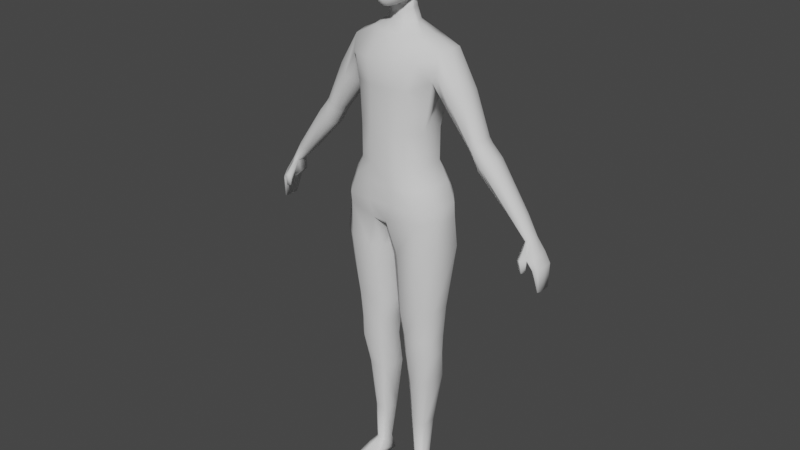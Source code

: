 # Source: CharacterBaseMesh.blend  (saved by Blender 3.3.6; exported with 4.5.12 LTS)
import bpy
from mathutils import Matrix  # noqa: F401  (used for matrix-valued properties, if any)

bpy.ops.wm.read_factory_settings(use_empty=True)
scene = bpy.context.scene
scene.name = 'Scene'

# ---- collections
col_collection = bpy.data.collections.new('Collection'); scene.collection.children.link(col_collection)

# ---- world
world_world = bpy.data.worlds.new('World'); scene.world = world_world
world_world.use_nodes = True; world_world.node_tree.nodes.clear()
_N = world_world.node_tree.nodes; _L = world_world.node_tree.links
n0 = _N.new('ShaderNodeOutputWorld'); n0.name = 'World Output'; n0.location = (300, 300)
n1 = _N.new('ShaderNodeBackground'); n1.name = 'Background'; n1.location = (10, 300)
n1.inputs[0].default_value = (0.05088, 0.05088, 0.05088, 1.0)
_L.new(n1.outputs[0], n0.inputs[0])
n0.is_active_output = True
world_world.color = (0.05088, 0.05088, 0.05088)
world_world.use_sun_shadow = False
world_world.sun_shadow_jitter_overblur = 0.0

# ---- meshes
me_cube_002 = bpy.data.meshes.new('Cube.002')
me_cube_002.from_pydata([(0.3104, -0.2471, -0.2113), (0.2273, -0.2161, 0.7187), (0.2857, 0.2745, -0.1786), (0.2273, 0.2376, 0.6872), (0.1997, 0.1966, 0.3745), (0.1986, 0.1774, 0.1004), (0.1997, -0.2271, 0.3745), (0.1986, -0.2271, 0.1033), (0.04185, 0.3027, -0.1674), (0.09087, 0.2422, 0.6872), (0.1089, -0.2693, -0.2094), (0.09087, -0.2583, 0.7187), (0.07942, -0.2693, 0.1033), (0.07984, -0.2693, 0.3745), (0.05845, 0.2339, 0.1004), (0.07984, 0.1839, 0.3745), (0.4294, -0.1046, -0.2113), (0.4294, 0.1046, -0.2113), (0.3307, 0.1757, 0.7656), (0.3307, -0.06175, 0.7656), (0.2855, 0.09892, 0.1033), (0.2855, -0.09892, 0.1033), (0.287, 0.09892, 0.3745), (0.287, -0.09892, 0.3745), (0.1831, 0.2181, 1.054), (0.1831, -0.0802, 1.103), (0.2559, 0.221, -0.04171), (0.2559, -0.2345, -0.05031), (0.03933, 0.2618, -0.04171), (0.1023, -0.2715, -0.05031), (0.3678, 0.1004, -0.05031), (0.3678, -0.1004, -0.05031), (0.274, -0.2116, 0.9239), (0.274, 0.2513, 0.968), (0.1095, 0.2466, 0.968), (0.1095, -0.2702, 0.9239), (0.3956, 0.1701, 0.9996), (0.3956, -0.05615, 0.9996), (0.06105, 0.2208, 1.052), (0.06105, -0.1422, 1.103), (0.2195, 0.06134, 1.103), (0.2195, -0.04349, 1.103), (0.3142, -0.2327, -0.3129), (0.2887, 0.2717, -0.3595), (0.05933, 0.3171, -0.4163), (0.05933, -0.2661, -0.3475), (0.4349, -0.1046, -0.3129), (0.4349, 0.1046, -0.3129), (0.03493, 0.2462, -0.5289), (0.03493, -0.103, -0.4843), (0.1393, 0.2293, -0.6285), (0.04838, 0.1606, -0.6426), (0.04838, -0.1606, -0.6426), (0.1393, -0.2293, -0.6285), (0.4391, 0.1361, -0.5927), (0.3112, 0.2363, -0.6024), (0.3112, -0.2363, -0.6024), (0.4391, -0.1361, -0.5927), (0.1204, 0.1682, -1.173), (0.05379, 0.1052, -1.184), (0.05379, -0.1052, -1.184), (0.1204, -0.1682, -1.173), (0.3849, 0.0868, -1.143), (0.2911, 0.1761, -1.149), (0.2911, -0.1761, -1.149), (0.3849, -0.0868, -1.143), (0.1503, 0.1464, -1.41), (0.09124, 0.09644, -1.408), (0.09124, -0.09644, -1.408), (0.1503, -0.1464, -1.41), (0.3655, 0.08051, -1.423), (0.2837, 0.152, -1.414), (0.2837, -0.152, -1.414), (0.3655, -0.08051, -1.423), (0.1553, 0.1341, -1.581), (0.1016, 0.08385, -1.584), (0.1016, -0.08385, -1.584), (0.1553, -0.1341, -1.581), (0.3676, 0.0692, -1.58), (0.2928, 0.1404, -1.577), (0.2928, -0.1404, -1.577), (0.3676, -0.0692, -1.58), (0.1673, 0.1867, -1.882), (0.1086, 0.1361, -1.891), (0.1226, -0.05636, -1.889), (0.1643, -0.08689, -1.882), (0.3138, 0.1504, -1.865), (0.2564, 0.1898, -1.869), (0.2589, -0.09047, -1.868), (0.3181, -0.04648, -1.864), (0.1683, 0.1208, -2.324), (0.1412, 0.1018, -2.328), (0.1412, -0.03571, -2.328), (0.1683, -0.05472, -2.324), (0.2674, 0.09558, -2.313), (0.2289, 0.123, -2.315), (0.2289, -0.05694, -2.315), (0.2674, -0.02947, -2.313), (0.1866, 0.07333, -2.672), (0.1665, 0.05964, -2.675), (0.1665, -0.02983, -2.675), (0.1866, -0.04353, -2.672), (0.2597, 0.0551, -2.664), (0.2311, 0.07492, -2.666), (0.2311, -0.04512, -2.666), (0.2597, -0.0253, -2.664), (0.2903, -0.3504, -2.774), (0.2488, -0.3714, -2.775), (0.2488, -0.3714, -2.814), (0.2903, -0.3504, -2.812), (0.1747, -0.3714, -2.782), (0.1463, -0.3504, -2.785), (0.1463, -0.3504, -2.824), (0.1747, -0.3714, -2.821), (0.1747, -0.2755, -2.821), (0.1463, -0.2755, -2.824), (0.1463, -0.2755, -2.764), (0.1747, -0.2755, -2.761), (0.2903, -0.2755, -2.812), (0.2488, -0.2755, -2.814), (0.2488, -0.2755, -2.754), (0.2903, -0.2755, -2.752), (0.2903, -0.09942, -2.712), (0.2488, -0.1236, -2.714), (0.2488, 0.1063, -2.798), (0.2903, 0.08213, -2.797), (0.1747, -0.1208, -2.721), (0.1463, -0.1038, -2.724), (0.1463, 0.08647, -2.808), (0.1747, 0.1036, -2.805), (0.05882, 0.07431, 1.406), (0.07748, -0.04434, 1.406), (0.03228, 0.1044, 1.406), (0.02583, -0.08903, 1.406), (0.09284, 0.007953, 1.406), (0.09284, -0.007635, 1.406), (0.03095, 0.02861, 1.406), (0.03095, -0.02829, 1.406), (0.1123, -0.03329, 1.168), (0.08525, 0.117, 1.157), (0.04678, 0.1547, 1.151), (0.03743, -0.05815, 1.166), (0.1346, 0.003421, 1.168), (0.1346, 0.01901, 1.175), (0.5727, -0.03555, 0.7239), (0.5727, 0.1495, 0.7239), (0.4329, -0.0352, 0.6003), (0.4268, 0.166, 0.5919), (0.3366, 0.05696, 0.7198), (0.386, -0.09824, 0.8566), (0.3846, 0.2133, 0.857), (0.411, 0.05696, 1.015), (0.4192, 0.05697, 0.5851), (0.4961, -0.08563, 0.6546), (0.4963, 0.2006, 0.6548), (0.5809, 0.05697, 0.7313), (0.722, -0.03071, 0.4001), (0.722, 0.119, 0.4001), (0.6374, -0.01752, 0.3265), (0.6313, 0.1227, 0.3181), (0.6266, 0.04412, 0.3139), (0.6744, -0.05856, 0.3571), (0.6745, 0.1475, 0.3572), (0.7271, 0.04412, 0.4047), (0.7473, -0.03071, 0.3621), (0.7473, 0.1216, 0.3621), (0.6627, -0.01752, 0.2885), (0.6566, 0.1227, 0.2801), (0.652, 0.04412, 0.2759), (0.6997, -0.05856, 0.3191), (0.6998, 0.1475, 0.3192), (0.7524, 0.04412, 0.3667), (0.8304, -0.02142, 0.2662), (0.8304, 0.1354, 0.2662), (0.7258, -0.01876, 0.1743), (0.7208, 0.1239, 0.1674), (0.7146, 0.0441, 0.1615), (0.7726, -0.05062, 0.2139), (0.7727, 0.1654, 0.2141), (0.8366, 0.057, 0.2718), (1.091, 0.00013, -0.09513), (1.091, 0.1139, -0.09513), (1.027, 0.01421, -0.15), (1.021, 0.1167, -0.1584), (1.018, 0.05702, -0.1616), (1.054, -0.02105, -0.1283), (1.055, 0.1357, -0.1283), (1.095, 0.05702, -0.0916), (1.187, 0.01211, -0.2487), (1.187, 0.102, -0.2487), (1.138, 0.00988, -0.2664), (1.138, 0.1042, -0.2664), (1.136, 0.05704, -0.2673), (1.161, -0.004619, -0.258), (1.161, 0.1191, -0.258), (1.19, 0.05704, -0.2478), (1.242, -0.01759, -0.3603), (1.242, 0.1316, -0.3603), (1.16, -0.02128, -0.3882), (1.162, 0.1353, -0.3896), (1.157, 0.057, -0.3911), (1.2, -0.04535, -0.3812), (1.2, 0.1601, -0.3757), (1.247, 0.057, -0.3587), (1.288, -0.01941, -0.4433), (1.288, 0.1334, -0.4433), (1.23, -0.0232, -0.4565), (1.23, 0.1372, -0.4565), (1.227, 0.057, -0.4572), (1.258, -0.04785, -0.4502), (1.258, 0.1626, -0.4502), (1.292, 0.057, -0.4426), (1.296, 0.00538, -0.6303), (1.296, 0.1087, -0.6303), (1.276, 0.002821, -0.6324), (1.276, 0.1112, -0.6324), (1.275, 0.05703, -0.6325), (1.286, -0.01385, -0.6314), (1.286, 0.1284, -0.6314), (1.298, 0.05703, -0.6302), (1.138, -0.0793, -0.3817), (1.178, -0.1034, -0.3747), (1.171, -0.03679, -0.4831), (1.197, -0.05176, -0.4832), (1.158, -0.07289, -0.4767), (1.184, -0.08787, -0.4768), (-0.3104, -0.2471, -0.2113), (-0.2273, -0.2161, 0.7187), (-0.2857, 0.2745, -0.1786), (-0.2273, 0.2376, 0.6872), (-0.1997, 0.1966, 0.3745), (-0.1986, 0.1774, 0.1004), (-0.1997, -0.2271, 0.3745), (-0.1986, -0.2271, 0.1033), (-0.04185, 0.3027, -0.1674), (-0.09087, 0.2422, 0.6872), (-0.1089, -0.2693, -0.2094), (-0.09087, -0.2583, 0.7187), (-0.07942, -0.2693, 0.1033), (-0.07984, -0.2693, 0.3745), (-0.05845, 0.2339, 0.1004), (-0.07984, 0.1839, 0.3745), (-0.4294, -0.1046, -0.2113), (-0.4294, 0.1046, -0.2113), (-0.3307, 0.1757, 0.7656), (-0.3307, -0.06175, 0.7656), (-0.2855, 0.09892, 0.1033), (-0.2855, -0.09892, 0.1033), (-0.287, 0.09892, 0.3745), (-0.287, -0.09892, 0.3745), (-0.1831, 0.2181, 1.054), (-0.1831, -0.0802, 1.103), (-0.2559, 0.221, -0.04171), (-0.2559, -0.2345, -0.05031), (-0.03933, 0.2618, -0.04171), (-0.1023, -0.2715, -0.05031), (-0.3678, 0.1004, -0.05031), (-0.3678, -0.1004, -0.05031), (-0.274, -0.2116, 0.9239), (-0.274, 0.2513, 0.968), (-0.1095, 0.2466, 0.968), (-0.1095, -0.2702, 0.9239), (-0.3956, 0.1701, 0.9996), (-0.3956, -0.05615, 0.9996), (-0.06105, 0.2208, 1.052), (-0.06105, -0.1422, 1.103), (-0.2195, 0.06134, 1.103), (-0.2195, -0.04349, 1.103), (-0.3142, -0.2327, -0.3129), (-0.2887, 0.2717, -0.3595), (-0.05933, 0.3171, -0.4163), (-0.05933, -0.2661, -0.3475), (-0.4349, -0.1046, -0.3129), (-0.4349, 0.1046, -0.3129), (-0.03493, 0.2462, -0.5289), (-0.03493, -0.103, -0.4843), (-0.1393, 0.2293, -0.6285), (-0.04838, 0.1606, -0.6426), (-0.04838, -0.1606, -0.6426), (-0.1393, -0.2293, -0.6285), (-0.4391, 0.1361, -0.5927), (-0.3112, 0.2363, -0.6024), (-0.3112, -0.2363, -0.6024), (-0.4391, -0.1361, -0.5927), (-0.1204, 0.1682, -1.173), (-0.05379, 0.1052, -1.184), (-0.05379, -0.1052, -1.184), (-0.1204, -0.1682, -1.173), (-0.3849, 0.0868, -1.143), (-0.2911, 0.1761, -1.149), (-0.2911, -0.1761, -1.149), (-0.3849, -0.0868, -1.143), (-0.1503, 0.1464, -1.41), (-0.09124, 0.09644, -1.408), (-0.09124, -0.09644, -1.408), (-0.1503, -0.1464, -1.41), (-0.3655, 0.08051, -1.423), (-0.2837, 0.152, -1.414), (-0.2837, -0.152, -1.414), (-0.3655, -0.08051, -1.423), (-0.1553, 0.1341, -1.581), (-0.1016, 0.08385, -1.584), (-0.1016, -0.08385, -1.584), (-0.1553, -0.1341, -1.581), (-0.3676, 0.0692, -1.58), (-0.2928, 0.1404, -1.577), (-0.2928, -0.1404, -1.577), (-0.3676, -0.0692, -1.58), (-0.1673, 0.1867, -1.882), (-0.1086, 0.1361, -1.891), (-0.1226, -0.05636, -1.889), (-0.1643, -0.08689, -1.882), (-0.3138, 0.1504, -1.865), (-0.2564, 0.1898, -1.869), (-0.2589, -0.09047, -1.868), (-0.3181, -0.04648, -1.864), (-0.1683, 0.1208, -2.324), (-0.1412, 0.1018, -2.328), (-0.1412, -0.03571, -2.328), (-0.1683, -0.05472, -2.324), (-0.2674, 0.09558, -2.313), (-0.2289, 0.123, -2.315), (-0.2289, -0.05694, -2.315), (-0.2674, -0.02947, -2.313), (-0.1866, 0.07333, -2.672), (-0.1665, 0.05964, -2.675), (-0.1665, -0.02983, -2.675), (-0.1866, -0.04353, -2.672), (-0.2597, 0.0551, -2.664), (-0.2311, 0.07492, -2.666), (-0.2311, -0.04512, -2.666), (-0.2597, -0.0253, -2.664), (-0.2903, -0.3504, -2.774), (-0.2488, -0.3714, -2.775), (-0.2488, -0.3714, -2.814), (-0.2903, -0.3504, -2.812), (-0.1747, -0.3714, -2.782), (-0.1463, -0.3504, -2.785), (-0.1463, -0.3504, -2.824), (-0.1747, -0.3714, -2.821), (-0.1747, -0.2755, -2.821), (-0.1463, -0.2755, -2.824), (-0.1463, -0.2755, -2.764), (-0.1747, -0.2755, -2.761), (-0.2903, -0.2755, -2.812), (-0.2488, -0.2755, -2.814), (-0.2488, -0.2755, -2.754), (-0.2903, -0.2755, -2.752), (-0.2903, -0.09942, -2.712), (-0.2488, -0.1236, -2.714), (-0.2488, 0.1063, -2.798), (-0.2903, 0.08213, -2.797), (-0.1747, -0.1208, -2.721), (-0.1463, -0.1038, -2.724), (-0.1463, 0.08647, -2.808), (-0.1747, 0.1036, -2.805), (-0.05882, 0.07431, 1.406), (-0.07748, -0.04434, 1.406), (-0.03228, 0.1044, 1.406), (-0.02583, -0.08903, 1.406), (-0.09284, 0.007953, 1.406), (-0.09284, -0.007635, 1.406), (-0.03095, 0.02861, 1.406), (-0.03095, -0.02829, 1.406), (-0.1123, -0.03329, 1.168), (-0.08525, 0.117, 1.157), (-0.04678, 0.1547, 1.151), (-0.03743, -0.05815, 1.166), (-0.1346, 0.003421, 1.168), (-0.1346, 0.01901, 1.175), (-0.5727, -0.03555, 0.7239), (-0.5727, 0.1495, 0.7239), (-0.4329, -0.0352, 0.6003), (-0.4268, 0.166, 0.5919), (-0.3366, 0.05696, 0.7198), (-0.386, -0.09824, 0.8566), (-0.3846, 0.2133, 0.857), (-0.411, 0.05696, 1.015), (-0.4192, 0.05697, 0.5851), (-0.4961, -0.08563, 0.6546), (-0.4963, 0.2006, 0.6548), (-0.5809, 0.05697, 0.7313), (-0.722, -0.03071, 0.4001), (-0.722, 0.119, 0.4001), (-0.6374, -0.01752, 0.3265), (-0.6313, 0.1227, 0.3181), (-0.6266, 0.04412, 0.3139), (-0.6744, -0.05856, 0.3571), (-0.6745, 0.1475, 0.3572), (-0.7271, 0.04412, 0.4047), (-0.7473, -0.03071, 0.3621), (-0.7473, 0.1216, 0.3621), (-0.6627, -0.01752, 0.2885), (-0.6566, 0.1227, 0.2801), (-0.652, 0.04412, 0.2759), (-0.6997, -0.05856, 0.3191), (-0.6998, 0.1475, 0.3192), (-0.7524, 0.04412, 0.3667), (-0.8304, -0.02142, 0.2662), (-0.8304, 0.1354, 0.2662), (-0.7258, -0.01876, 0.1743), (-0.7208, 0.1239, 0.1674), (-0.7146, 0.0441, 0.1615), (-0.7726, -0.05062, 0.2139), (-0.7727, 0.1654, 0.2141), (-0.8366, 0.057, 0.2718), (-1.091, 0.00013, -0.09513), (-1.091, 0.1139, -0.09513), (-1.027, 0.01421, -0.15), (-1.021, 0.1167, -0.1584), (-1.018, 0.05702, -0.1616), (-1.054, -0.02105, -0.1283), (-1.055, 0.1357, -0.1283), (-1.095, 0.05702, -0.0916), (-1.187, 0.01211, -0.2487), (-1.187, 0.102, -0.2487), (-1.138, 0.00988, -0.2664), (-1.138, 0.1042, -0.2664), (-1.136, 0.05704, -0.2673), (-1.161, -0.004619, -0.258), (-1.161, 0.1191, -0.258), (-1.19, 0.05704, -0.2478), (-1.242, -0.01759, -0.3603), (-1.242, 0.1316, -0.3603), (-1.16, -0.02128, -0.3882), (-1.162, 0.1353, -0.3896), (-1.157, 0.057, -0.3911), (-1.2, -0.04535, -0.3812), (-1.2, 0.1601, -0.3757), (-1.247, 0.057, -0.3587), (-1.288, -0.01941, -0.4433), (-1.288, 0.1334, -0.4433), (-1.23, -0.0232, -0.4565), (-1.23, 0.1372, -0.4565), (-1.227, 0.057, -0.4572), (-1.258, -0.04785, -0.4502), (-1.258, 0.1626, -0.4502), (-1.292, 0.057, -0.4426), (-1.296, 0.00538, -0.6303), (-1.296, 0.1087, -0.6303), (-1.276, 0.002821, -0.6324), (-1.276, 0.1112, -0.6324), (-1.275, 0.05703, -0.6325), (-1.286, -0.01385, -0.6314), (-1.286, 0.1284, -0.6314), (-1.298, 0.05703, -0.6302), (-1.138, -0.0793, -0.3817), (-1.178, -0.1034, -0.3747), (-1.171, -0.03679, -0.4831), (-1.197, -0.05176, -0.4832), (-1.158, -0.07289, -0.4767), (-1.184, -0.08787, -0.4768), (0.03302, 0.1351, 1.251), (0.02642, -0.06806, 1.259), (0.09497, 0.01901, 1.263), (0.07926, -0.03329, 1.26), (0.06017, 0.1012, 1.254), (0.09497, 0.003421, 1.26), (-0.03302, 0.1351, 1.251), (-0.02642, -0.06806, 1.259), (-0.09497, 0.01901, 1.263), (-0.07926, -0.03329, 1.26), (-0.06017, 0.1012, 1.254), (-0.09497, 0.003421, 1.26)], [], [(15, 9, 3, 4), (23, 19, 1, 6), (2, 17, 47, 43), (31, 21, 7, 27), (21, 23, 6, 7), (28, 14, 5, 26), (14, 15, 4, 5), (7, 6, 13, 12), (27, 7, 12, 29), (0, 10, 45, 42), (6, 1, 11, 13), (16, 0, 42, 46), (11, 1, 32, 35), (149, 19, 146, 153), (5, 4, 22, 20), (20, 22, 23, 21), (26, 5, 20, 30), (30, 20, 21, 31), (148, 18, 147, 152), (4, 3, 18, 22), (22, 18, 148, 19, 23), (17, 30, 31, 16), (2, 26, 30, 17), (0, 27, 29, 10), (8, 28, 26, 2), (16, 31, 27, 0), (33, 34, 38, 24), (37, 151, 40, 41), (35, 32, 25, 39), (1, 19, 149, 37, 32), (18, 3, 33, 150), (3, 9, 34, 33), (456, 452, 132, 130), (457, 454, 134, 135), (36, 24, 40), (32, 37, 25), (17, 16, 46, 47), (8, 2, 43, 44), (47, 46, 57, 54), (46, 42, 56, 57), (44, 43, 55, 50), (42, 45, 53, 56), (48, 44, 50, 51), (45, 49, 52, 53), (43, 47, 54, 55), (49, 48, 51, 52), (53, 52, 60, 61), (56, 53, 61, 64), (57, 56, 64, 65), (55, 54, 62, 63), (51, 50, 58, 59), (50, 55, 63, 58), (54, 57, 65, 62), (52, 51, 59, 60), (61, 60, 68, 69), (64, 61, 69, 72), (65, 64, 72, 73), (63, 62, 70, 71), (59, 58, 66, 67), (58, 63, 71, 66), (62, 65, 73, 70), (60, 59, 67, 68), (70, 73, 81, 78), (68, 67, 75, 76), (69, 68, 76, 77), (72, 69, 77, 80), (73, 72, 80, 81), (71, 70, 78, 79), (67, 66, 74, 75), (66, 71, 79, 74), (79, 78, 86, 87), (75, 74, 82, 83), (74, 79, 87, 82), (78, 81, 89, 86), (76, 75, 83, 84), (77, 76, 84, 85), (80, 77, 85, 88), (81, 80, 88, 89), (89, 88, 96, 97), (87, 86, 94, 95), (83, 82, 90, 91), (82, 87, 95, 90), (86, 89, 97, 94), (84, 83, 91, 92), (85, 84, 92, 93), (88, 85, 93, 96), (92, 91, 99, 100), (93, 92, 100, 101), (96, 93, 101, 104), (97, 96, 104, 105), (95, 94, 102, 103), (91, 90, 98, 99), (90, 95, 103, 98), (94, 97, 105, 102), (119, 118, 109, 108), (123, 126, 117, 120), (115, 114, 113, 112), (111, 112, 113, 110), (116, 115, 112, 111), (117, 116, 111, 110), (126, 127, 116, 117), (108, 107, 110, 113), (129, 124, 119, 114), (101, 100, 127, 126), (120, 117, 110, 107), (103, 102, 125, 124), (105, 104, 123, 122), (127, 128, 115, 116), (125, 122, 121, 118), (104, 101, 126, 123), (114, 119, 108, 113), (121, 120, 107, 106), (124, 125, 118, 119), (122, 123, 120, 121), (128, 129, 114, 115), (102, 105, 122, 125), (100, 99, 128, 127), (98, 103, 124, 129), (109, 106, 107, 108), (118, 121, 106, 109), (99, 98, 129, 128), (135, 137, 133, 131), (130, 132, 136, 134), (134, 136, 137, 135), (454, 456, 130, 134), (455, 457, 135, 131), (453, 455, 131, 133), (39, 25, 138, 141), (25, 41, 142, 138), (40, 24, 139, 143), (41, 40, 143, 142), (24, 38, 140, 139), (19, 148, 152, 146), (37, 149, 153, 144), (18, 150, 154, 147), (151, 37, 144, 155), (36, 151, 155, 145), (150, 36, 145, 154), (25, 37, 41), (24, 36, 33), (146, 152, 160, 158), (154, 145, 157, 162), (155, 144, 156, 163), (147, 154, 162, 159), (144, 153, 161, 156), (152, 147, 159, 160), (153, 146, 158, 161), (145, 155, 163, 157), (160, 159, 167, 168), (163, 156, 164, 171), (156, 161, 169, 164), (162, 157, 165, 170), (161, 158, 166, 169), (157, 163, 171, 165), (159, 162, 170, 167), (158, 160, 168, 166), (167, 170, 178, 175), (166, 168, 176, 174), (168, 167, 175, 176), (171, 164, 172, 179), (164, 169, 177, 172), (170, 165, 173, 178), (169, 166, 174, 177), (165, 171, 179, 173), (178, 173, 181, 186), (177, 174, 182, 185), (173, 179, 187, 181), (175, 178, 186, 183), (174, 176, 184, 182), (176, 175, 183, 184), (179, 172, 180, 187), (172, 177, 185, 180), (180, 185, 193, 188), (186, 181, 189, 194), (185, 182, 190, 193), (181, 187, 195, 189), (183, 186, 194, 191), (182, 184, 192, 190), (184, 183, 191, 192), (187, 180, 188, 195), (188, 193, 201, 196), (194, 189, 197, 202), (201, 193, 221), (189, 195, 203, 197), (191, 194, 202, 199), (190, 192, 200, 198), (192, 191, 199, 200), (195, 188, 196, 203), (198, 200, 208, 206), (200, 199, 207, 208), (203, 196, 204, 211), (196, 201, 209, 204), (202, 197, 205, 210), (201, 198, 206, 209), (197, 203, 211, 205), (199, 202, 210, 207), (205, 211, 219, 213), (207, 210, 218, 215), (206, 208, 216, 214), (208, 207, 215, 216), (211, 204, 212, 219), (204, 209, 217, 212), (210, 205, 213, 218), (209, 206, 214, 217), (219, 212, 217, 214, 216, 215, 218, 213), (220, 198, 222, 224), (198, 220, 190), (190, 220, 221, 193), (222, 223, 225, 224), (221, 220, 224, 225), (198, 201, 223, 222), (201, 221, 225, 223), (150, 33, 36), (241, 230, 229, 235), (249, 232, 227, 245), (228, 269, 273, 243), (257, 253, 233, 247), (247, 233, 232, 249), (254, 252, 231, 240), (240, 231, 230, 241), (233, 238, 239, 232), (253, 255, 238, 233), (226, 268, 271, 236), (232, 239, 237, 227), (242, 272, 268, 226), (237, 261, 258, 227), (375, 379, 372, 245), (231, 246, 248, 230), (246, 247, 249, 248), (252, 256, 246, 231), (256, 257, 247, 246), (374, 378, 373, 244), (230, 248, 244, 229), (248, 249, 245, 374, 244), (243, 242, 257, 256), (228, 243, 256, 252), (226, 236, 255, 253), (234, 228, 252, 254), (242, 226, 253, 257), (259, 250, 264, 260), (263, 267, 266, 377), (261, 265, 251, 258), (227, 258, 263, 375, 245), (244, 376, 259, 229), (229, 259, 260, 235), (462, 356, 358, 458), (463, 361, 360, 460), (262, 266, 250), (258, 251, 263), (243, 273, 272, 242), (234, 270, 269, 228), (273, 280, 283, 272), (272, 283, 282, 268), (270, 276, 281, 269), (268, 282, 279, 271), (274, 277, 276, 270), (271, 279, 278, 275), (269, 281, 280, 273), (275, 278, 277, 274), (279, 287, 286, 278), (282, 290, 287, 279), (283, 291, 290, 282), (281, 289, 288, 280), (277, 285, 284, 276), (276, 284, 289, 281), (280, 288, 291, 283), (278, 286, 285, 277), (287, 295, 294, 286), (290, 298, 295, 287), (291, 299, 298, 290), (289, 297, 296, 288), (285, 293, 292, 284), (284, 292, 297, 289), (288, 296, 299, 291), (286, 294, 293, 285), (296, 304, 307, 299), (294, 302, 301, 293), (295, 303, 302, 294), (298, 306, 303, 295), (299, 307, 306, 298), (297, 305, 304, 296), (293, 301, 300, 292), (292, 300, 305, 297), (305, 313, 312, 304), (301, 309, 308, 300), (300, 308, 313, 305), (304, 312, 315, 307), (302, 310, 309, 301), (303, 311, 310, 302), (306, 314, 311, 303), (307, 315, 314, 306), (315, 323, 322, 314), (313, 321, 320, 312), (309, 317, 316, 308), (308, 316, 321, 313), (312, 320, 323, 315), (310, 318, 317, 309), (311, 319, 318, 310), (314, 322, 319, 311), (318, 326, 325, 317), (319, 327, 326, 318), (322, 330, 327, 319), (323, 331, 330, 322), (321, 329, 328, 320), (317, 325, 324, 316), (316, 324, 329, 321), (320, 328, 331, 323), (345, 334, 335, 344), (349, 346, 343, 352), (341, 338, 339, 340), (337, 336, 339, 338), (342, 337, 338, 341), (343, 336, 337, 342), (352, 343, 342, 353), (334, 339, 336, 333), (355, 340, 345, 350), (327, 352, 353, 326), (346, 333, 336, 343), (329, 350, 351, 328), (331, 348, 349, 330), (353, 342, 341, 354), (351, 344, 347, 348), (330, 349, 352, 327), (340, 339, 334, 345), (347, 332, 333, 346), (350, 345, 344, 351), (348, 347, 346, 349), (354, 341, 340, 355), (328, 351, 348, 331), (326, 353, 354, 325), (324, 355, 350, 329), (335, 334, 333, 332), (344, 335, 332, 347), (325, 354, 355, 324), (361, 357, 359, 363), (356, 360, 362, 358), (360, 361, 363, 362), (460, 360, 356, 462), (461, 357, 361, 463), (459, 359, 357, 461), (265, 367, 364, 251), (251, 364, 368, 267), (266, 369, 365, 250), (267, 368, 369, 266), (250, 365, 366, 264), (245, 372, 378, 374), (263, 370, 379, 375), (244, 373, 380, 376), (377, 381, 370, 263), (262, 371, 381, 377), (376, 380, 371, 262), (251, 267, 263), (250, 259, 262), (372, 384, 386, 378), (380, 388, 383, 371), (381, 389, 382, 370), (373, 385, 388, 380), (370, 382, 387, 379), (378, 386, 385, 373), (379, 387, 384, 372), (371, 383, 389, 381), (386, 394, 393, 385), (389, 397, 390, 382), (382, 390, 395, 387), (388, 396, 391, 383), (387, 395, 392, 384), (383, 391, 397, 389), (385, 393, 396, 388), (384, 392, 394, 386), (393, 401, 404, 396), (392, 400, 402, 394), (394, 402, 401, 393), (397, 405, 398, 390), (390, 398, 403, 395), (396, 404, 399, 391), (395, 403, 400, 392), (391, 399, 405, 397), (404, 412, 407, 399), (403, 411, 408, 400), (399, 407, 413, 405), (401, 409, 412, 404), (400, 408, 410, 402), (402, 410, 409, 401), (405, 413, 406, 398), (398, 406, 411, 403), (406, 414, 419, 411), (412, 420, 415, 407), (411, 419, 416, 408), (407, 415, 421, 413), (409, 417, 420, 412), (408, 416, 418, 410), (410, 418, 417, 409), (413, 421, 414, 406), (414, 422, 427, 419), (420, 428, 423, 415), (427, 447, 419), (415, 423, 429, 421), (417, 425, 428, 420), (416, 424, 426, 418), (418, 426, 425, 417), (421, 429, 422, 414), (424, 432, 434, 426), (426, 434, 433, 425), (429, 437, 430, 422), (422, 430, 435, 427), (428, 436, 431, 423), (427, 435, 432, 424), (423, 431, 437, 429), (425, 433, 436, 428), (431, 439, 445, 437), (433, 441, 444, 436), (432, 440, 442, 434), (434, 442, 441, 433), (437, 445, 438, 430), (430, 438, 443, 435), (436, 444, 439, 431), (435, 443, 440, 432), (445, 439, 444, 441, 442, 440, 443, 438), (446, 450, 448, 424), (424, 416, 446), (416, 419, 447, 446), (448, 450, 451, 449), (447, 451, 450, 446), (424, 448, 449, 427), (427, 449, 451, 447), (376, 262, 259), (241, 235, 9, 15), (235, 260, 34, 9), (260, 264, 38, 34), (264, 366, 140, 38), (458, 358, 132, 452), (358, 362, 136, 132), (362, 363, 137, 136), (363, 359, 133, 137), (459, 367, 141, 453), (367, 265, 39, 141), (265, 261, 35, 39), (261, 237, 11, 35), (237, 239, 13, 11), (239, 238, 12, 13), (238, 255, 29, 12), (255, 236, 10, 29), (236, 271, 45, 10), (271, 275, 49, 45), (275, 274, 48, 49), (274, 270, 44, 48), (270, 234, 8, 44), (234, 254, 28, 8), (254, 240, 14, 28), (240, 241, 15, 14), (40, 151, 36), (377, 266, 262), (359, 459, 453, 133), (366, 458, 452, 140), (367, 459, 461, 364), (364, 461, 463, 368), (369, 460, 462, 365), (368, 463, 460, 369), (365, 462, 458, 366), (141, 138, 455, 453), (138, 142, 457, 455), (143, 139, 456, 454), (142, 143, 454, 457), (139, 140, 452, 456)])
me_cube_002.polygons.foreach_set('use_smooth', [True] * 464)
_uv = me_cube_002.uv_layers.new(name='UVMap')
_uv.uv.foreach_set('vector', [0.5417, 0.4167, 0.625, 0.4167, 0.625, 0.5, 0.5417, 0.5, 0.5417, 0.6667, 0.625, 0.6667, 0.625, 0.75, 0.5417, 0.75, 0.375, 0.5, 0.375, 0.5833, 0.375, 0.5833, 0.375, 0.5, 0.4167, 0.6667, 0.4583, 0.6667, 0.4583, 0.75, 0.4167, 0.75, 0.4583, 0.6667, 0.5417, 0.6667, 0.5417, 0.75, 0.4583, 0.75, 0.4167, 0.4167, 0.4583, 0.4167, 0.4583, 0.5, 0.4167, 0.5, 0.4583, 0.4167, 0.5417, 0.4167, 0.5417, 0.5, 0.4583, 0.5, 0.4583, 0.75, 0.5417, 0.75, 0.5417, 0.8333, 0.4583, 0.8333, 0.4167, 0.75, 0.4583, 0.75, 0.4583, 0.8333, 0.4167, 0.8333, 0.375, 0.75, 0.375, 0.8333, 0.375, 0.8333, 0.375, 0.75, 0.5417, 0.75, 0.625, 0.75, 0.625, 0.8333, 0.5417, 0.8333, 0.375, 0.6667, 0.375, 0.75, 0.375, 0.75, 0.375, 0.6667, 0.625, 0.8333, 0.625, 0.75, 0.625, 0.75, 0.625, 0.8333, 0.625, 0.6667, 0.625, 0.6667, 0.625, 0.6667, 0.625, 0.6667, 0.4583, 0.5, 0.5417, 0.5, 0.5417, 0.5833, 0.4583, 0.5833, 0.4583, 0.5833, 0.5417, 0.5833, 0.5417, 0.6667, 0.4583, 0.6667, 0.4167, 0.5, 0.4583, 0.5, 0.4583, 0.5833, 0.4167, 0.5833, 0.4167, 0.5833, 0.4583, 0.5833, 0.4583, 0.6667, 0.4167, 0.6667, 0.625, 0.625, 0.625, 0.5833, 0.625, 0.5833, 0.625, 0.625, 0.5417, 0.5, 0.625, 0.5, 0.625, 0.5833, 0.5417, 0.5833, 0.5417, 0.5833, 0.625, 0.5833, 0.625, 0.625, 0.625, 0.6667, 0.5417, 0.6667, 0.375, 0.5833, 0.4167, 0.5833, 0.4167, 0.6667, 0.375, 0.6667, 0.375, 0.5, 0.4167, 0.5, 0.4167, 0.5833, 0.375, 0.5833, 0.375, 0.75, 0.4167, 0.75, 0.4167, 0.8333, 0.375, 0.8333, 0.375, 0.4167, 0.4167, 0.4167, 0.4167, 0.5, 0.375, 0.5, 0.375, 0.6667, 0.4167, 0.6667, 0.4167, 0.75, 0.375, 0.75, 0.625, 0.5, 0.625, 0.4167, 0.625, 0.4167, 0.625, 0.5, 0.625, 0.6667, 0.625, 0.625, 0.625, 0.5833, 0.625, 0.6667, 0.625, 0.8333, 0.625, 0.75, 0.625, 0.75, 0.625, 0.8333, 0.625, 0.75, 0.625, 0.6667, 0.625, 0.6667, 0.625, 0.6667, 0.625, 0.75, 0.625, 0.5833, 0.625, 0.5, 0.625, 0.5, 0.625, 0.5833, 0.625, 0.5, 0.625, 0.4167, 0.625, 0.4167, 0.625, 0.5, 0.625, 0.4699, 0.625, 0.4167, 0.625, 0.4167, 0.6448, 0.4897, 0.625, 0.6667, 0.625, 0.5833, 0.625, 0.5833, 0.625, 0.6667, 0.625, 0.5833, 0.625, 0.5, 0.625, 0.5833, 0.625, 0.75, 0.625, 0.6667, 0.625, 0.75, 0.375, 0.5833, 0.375, 0.6667, 0.375, 0.6667, 0.375, 0.5833, 0.375, 0.4167, 0.375, 0.5, 0.375, 0.5, 0.375, 0.4167, 0.375, 0.5833, 0.375, 0.6667, 0.375, 0.6667, 0.375, 0.5833, 0.375, 0.6667, 0.375, 0.75, 0.375, 0.75, 0.375, 0.6667, 0.375, 0.4167, 0.375, 0.5, 0.375, 0.5, 0.375, 0.4167, 0.375, 0.75, 0.375, 0.8333, 0.375, 0.8333, 0.375, 0.75, 0.2917, 0.5833, 0.2917, 0.5, 0.2917, 0.5, 0.2917, 0.5833, 0.2917, 0.75, 0.2917, 0.6667, 0.2917, 0.6667, 0.2917, 0.75, 0.375, 0.5, 0.375, 0.5833, 0.375, 0.5833, 0.375, 0.5, 0.2917, 0.6667, 0.2917, 0.5833, 0.2917, 0.5833, 0.2917, 0.6667, 0.2917, 0.75, 0.2917, 0.6667, 0.2917, 0.6667, 0.2917, 0.75, 0.375, 0.75, 0.375, 0.8333, 0.375, 0.8333, 0.375, 0.75, 0.375, 0.6667, 0.375, 0.75, 0.375, 0.75, 0.375, 0.6667, 0.375, 0.5, 0.375, 0.5833, 0.375, 0.5833, 0.375, 0.5, 0.2917, 0.5833, 0.2917, 0.5, 0.2917, 0.5, 0.2917, 0.5833, 0.375, 0.4167, 0.375, 0.5, 0.375, 0.5, 0.375, 0.4167, 0.375, 0.5833, 0.375, 0.6667, 0.375, 0.6667, 0.375, 0.5833, 0.2917, 0.6667, 0.2917, 0.5833, 0.2917, 0.5833, 0.2917, 0.6667, 0.2917, 0.75, 0.2917, 0.6667, 0.2917, 0.6667, 0.2917, 0.75, 0.375, 0.75, 0.375, 0.8333, 0.375, 0.8333, 0.375, 0.75, 0.375, 0.6667, 0.375, 0.75, 0.375, 0.75, 0.375, 0.6667, 0.375, 0.5, 0.375, 0.5833, 0.375, 0.5833, 0.375, 0.5, 0.2917, 0.5833, 0.2917, 0.5, 0.2917, 0.5, 0.2917, 0.5833, 0.375, 0.4167, 0.375, 0.5, 0.375, 0.5, 0.375, 0.4167, 0.375, 0.5833, 0.375, 0.6667, 0.375, 0.6667, 0.375, 0.5833, 0.2917, 0.6667, 0.2917, 0.5833, 0.2917, 0.5833, 0.2917, 0.6667, 0.375, 0.5833, 0.375, 0.6667, 0.375, 0.6667, 0.375, 0.5833, 0.2917, 0.6667, 0.2917, 0.5833, 0.2917, 0.5833, 0.2917, 0.6667, 0.2917, 0.75, 0.2917, 0.6667, 0.2917, 0.6667, 0.2917, 0.75, 0.375, 0.75, 0.375, 0.8333, 0.375, 0.8333, 0.375, 0.75, 0.375, 0.6667, 0.375, 0.75, 0.375, 0.75, 0.375, 0.6667, 0.375, 0.5, 0.375, 0.5833, 0.375, 0.5833, 0.375, 0.5, 0.2917, 0.5833, 0.2917, 0.5, 0.2917, 0.5, 0.2917, 0.5833, 0.375, 0.4167, 0.375, 0.5, 0.375, 0.5, 0.375, 0.4167, 0.375, 0.5, 0.375, 0.5833, 0.375, 0.5833, 0.375, 0.5, 0.2917, 0.5833, 0.2917, 0.5, 0.2917, 0.5, 0.2917, 0.6001, 0.375, 0.4167, 0.375, 0.5, 0.375, 0.5, 0.375, 0.4167, 0.375, 0.5833, 0.375, 0.6667, 0.375, 0.6667, 0.375, 0.5833, 0.2917, 0.6667, 0.2917, 0.5833, 0.2917, 0.6001, 0.2917, 0.6667, 0.2917, 0.75, 0.2917, 0.6667, 0.2917, 0.6667, 0.2917, 0.75, 0.375, 0.75, 0.375, 0.8333, 0.375, 0.8333, 0.375, 0.75, 0.375, 0.6667, 0.375, 0.75, 0.375, 0.75, 0.375, 0.6667, 0.375, 0.6667, 0.375, 0.75, 0.375, 0.75, 0.375, 0.6667, 0.375, 0.5, 0.375, 0.5833, 0.375, 0.5833, 0.375, 0.5, 0.2917, 0.6001, 0.2917, 0.5, 0.2917, 0.5, 0.2917, 0.5833, 0.375, 0.4167, 0.375, 0.5, 0.375, 0.5, 0.375, 0.4167, 0.375, 0.5833, 0.375, 0.6667, 0.375, 0.6667, 0.375, 0.5833, 0.2917, 0.6667, 0.2917, 0.6001, 0.2917, 0.5833, 0.2917, 0.6667, 0.2917, 0.75, 0.2917, 0.6667, 0.2917, 0.6667, 0.2917, 0.75, 0.375, 0.75, 0.375, 0.8333, 0.375, 0.8333, 0.375, 0.75, 0.2917, 0.6667, 0.2917, 0.5833, 0.2917, 0.5833, 0.2917, 0.6667, 0.2917, 0.75, 0.2917, 0.6667, 0.2917, 0.6667, 0.2917, 0.75, 0.375, 0.75, 0.375, 0.8333, 0.375, 0.8333, 0.375, 0.75, 0.375, 0.6667, 0.375, 0.75, 0.375, 0.75, 0.375, 0.6667, 0.375, 0.5, 0.375, 0.5833, 0.375, 0.5833, 0.375, 0.5, 0.2917, 0.5833, 0.2917, 0.5, 0.2917, 0.5, 0.2917, 0.5833, 0.375, 0.4167, 0.375, 0.5, 0.375, 0.5, 0.375, 0.4167, 0.375, 0.5833, 0.375, 0.6667, 0.375, 0.6667, 0.375, 0.5833, 0.375, 0.5, 0.375, 0.5833, 0.375, 0.5833, 0.375, 0.5, 0.375, 0.75, 0.375, 0.8333, 0.375, 0.8333, 0.375, 0.75, 0.2917, 0.5833, 0.2917, 0.5, 0.2917, 0.5, 0.2917, 0.5833, 0.2917, 0.6667, 0.2917, 0.5833, 0.2917, 0.5, 0.375, 0.8333, 0.2917, 0.6667, 0.2917, 0.5833, 0.2917, 0.5833, 0.2917, 0.6667, 0.2917, 0.75, 0.2917, 0.6667, 0.2917, 0.6667, 0.2917, 0.75, 0.2917, 0.75, 0.2917, 0.6667, 0.2917, 0.6667, 0.2917, 0.75, 0.375, 0.5, 0.375, 0.75, 0.375, 0.8333, 0.375, 0.4167, 0.375, 0.4167, 0.375, 0.5, 0.375, 0.5, 0.375, 0.4167, 0.2917, 0.75, 0.2917, 0.6667, 0.2917, 0.6667, 0.2917, 0.75, 0.375, 0.75, 0.375, 0.8333, 0.375, 0.8333, 0.375, 0.75, 0.375, 0.5, 0.375, 0.5833, 0.375, 0.5833, 0.375, 0.5, 0.375, 0.6667, 0.375, 0.75, 0.375, 0.75, 0.375, 0.6667, 0.2917, 0.6667, 0.2917, 0.5833, 0.2917, 0.5833, 0.2917, 0.6667, 0.375, 0.5833, 0.375, 0.6667, 0.375, 0.6667, 0.375, 0.5833, 0.375, 0.75, 0.375, 0.8333, 0.375, 0.8333, 0.375, 0.75, 0.375, 0.4167, 0.375, 0.5, 0.375, 0.5, 0.375, 0.4167, 0.375, 0.6667, 0.375, 0.75, 0.375, 0.75, 0.375, 0.6667, 0.375, 0.5, 0.375, 0.5833, 0.375, 0.5833, 0.375, 0.5, 0.375, 0.6667, 0.375, 0.75, 0.375, 0.75, 0.375, 0.6667, 0.2917, 0.5833, 0.2917, 0.5, 0.2917, 0.5, 0.2917, 0.5833, 0.375, 0.5833, 0.375, 0.6667, 0.375, 0.6667, 0.375, 0.5833, 0.2917, 0.6667, 0.2917, 0.5833, 0.2917, 0.5833, 0.2917, 0.6667, 0.375, 0.4167, 0.375, 0.5, 0.375, 0.5, 0.375, 0.4167, 0.375, 0.5833, 0.375, 0.6667, 0.375, 0.75, 0.375, 0.5, 0.375, 0.5833, 0.375, 0.6667, 0.375, 0.6667, 0.375, 0.5833, 0.2917, 0.5833, 0.2917, 0.5, 0.2917, 0.5, 0.2917, 0.5833, 0.625, 0.6667, 0.7083, 0.6667, 0.7083, 0.75, 0.625, 0.75, 0.6448, 0.4897, 0.7083, 0.5, 0.7083, 0.5833, 0.625, 0.5833, 0.625, 0.5833, 0.7083, 0.5833, 0.7083, 0.6667, 0.625, 0.6667, 0.625, 0.5833, 0.625, 0.4699, 0.6448, 0.4897, 0.625, 0.5833, 0.625, 0.75, 0.625, 0.6667, 0.625, 0.6667, 0.625, 0.75, 0.625, 0.8333, 0.625, 0.75, 0.625, 0.75, 0.625, 0.8333, 0.625, 0.8333, 0.625, 0.75, 0.625, 0.75, 0.625, 0.8333, 0.625, 0.75, 0.625, 0.6667, 0.625, 0.6667, 0.625, 0.75, 0.625, 0.5833, 0.625, 0.5, 0.625, 0.4699, 0.625, 0.5833, 0.625, 0.6667, 0.625, 0.5833, 0.625, 0.5833, 0.625, 0.6667, 0.625, 0.5, 0.625, 0.4167, 0.625, 0.4167, 0.625, 0.4699, 0.625, 0.6667, 0.625, 0.625, 0.625, 0.625, 0.625, 0.6667, 0.625, 0.6667, 0.625, 0.6667, 0.625, 0.6667, 0.625, 0.6667, 0.625, 0.5833, 0.625, 0.5833, 0.625, 0.5833, 0.625, 0.5833, 0.625, 0.625, 0.625, 0.6667, 0.625, 0.6667, 0.625, 0.625, 0.625, 0.5833, 0.625, 0.625, 0.625, 0.625, 0.625, 0.5833, 0.625, 0.5833, 0.625, 0.5833, 0.625, 0.5833, 0.625, 0.5833, 0.625, 0.75, 0.625, 0.6667, 0.625, 0.6667, 0.625, 0.5, 0.625, 0.5833, 0.625, 0.5, 0.625, 0.6667, 0.625, 0.625, 0.625, 0.625, 0.625, 0.6667, 0.625, 0.5833, 0.625, 0.5833, 0.625, 0.5833, 0.625, 0.5833, 0.625, 0.625, 0.625, 0.6667, 0.625, 0.6667, 0.625, 0.625, 0.625, 0.5833, 0.625, 0.5833, 0.625, 0.5833, 0.625, 0.5833, 0.625, 0.6667, 0.625, 0.6667, 0.625, 0.6667, 0.625, 0.6667, 0.625, 0.625, 0.625, 0.5833, 0.625, 0.5833, 0.625, 0.625, 0.625, 0.6667, 0.625, 0.6667, 0.625, 0.6667, 0.625, 0.6667, 0.625, 0.5833, 0.625, 0.625, 0.625, 0.625, 0.625, 0.5833, 0.625, 0.625, 0.625, 0.5833, 0.625, 0.5833, 0.625, 0.625, 0.625, 0.625, 0.625, 0.6667, 0.625, 0.6667, 0.625, 0.625, 0.625, 0.6667, 0.625, 0.6667, 0.625, 0.6667, 0.625, 0.6667, 0.625, 0.5833, 0.625, 0.5833, 0.625, 0.5833, 0.625, 0.5833, 0.625, 0.6667, 0.625, 0.6667, 0.625, 0.6667, 0.625, 0.6667, 0.625, 0.5833, 0.625, 0.625, 0.625, 0.625, 0.625, 0.5833, 0.625, 0.5833, 0.625, 0.5833, 0.625, 0.5833, 0.625, 0.5833, 0.625, 0.6667, 0.625, 0.625, 0.625, 0.625, 0.625, 0.6667, 0.625, 0.5833, 0.625, 0.5833, 0.625, 0.5833, 0.625, 0.5833, 0.625, 0.6667, 0.625, 0.625, 0.625, 0.625, 0.625, 0.6667, 0.625, 0.625, 0.625, 0.5833, 0.625, 0.5833, 0.625, 0.625, 0.625, 0.625, 0.625, 0.6667, 0.625, 0.6667, 0.625, 0.625, 0.625, 0.6667, 0.625, 0.6667, 0.625, 0.6667, 0.625, 0.6667, 0.625, 0.5833, 0.625, 0.5833, 0.625, 0.5833, 0.625, 0.5833, 0.625, 0.6667, 0.625, 0.6667, 0.625, 0.6667, 0.625, 0.6667, 0.625, 0.5833, 0.625, 0.625, 0.625, 0.625, 0.625, 0.5833, 0.625, 0.5833, 0.625, 0.5833, 0.625, 0.5833, 0.625, 0.5833, 0.625, 0.6667, 0.625, 0.6667, 0.625, 0.6667, 0.625, 0.6667, 0.625, 0.5833, 0.625, 0.625, 0.625, 0.625, 0.625, 0.5833, 0.625, 0.5833, 0.625, 0.5833, 0.625, 0.5833, 0.625, 0.5833, 0.625, 0.6667, 0.625, 0.625, 0.625, 0.625, 0.625, 0.6667, 0.625, 0.625, 0.625, 0.5833, 0.625, 0.5833, 0.625, 0.625, 0.625, 0.625, 0.625, 0.6667, 0.625, 0.6667, 0.625, 0.625, 0.625, 0.6667, 0.625, 0.6667, 0.625, 0.6667, 0.625, 0.6667, 0.625, 0.6667, 0.625, 0.6667, 0.625, 0.6667, 0.625, 0.6667, 0.625, 0.5833, 0.625, 0.5833, 0.625, 0.5833, 0.625, 0.5833, 0.625, 0.6667, 0.625, 0.6667, 0.625, 0.6667, 0.625, 0.6667, 0.625, 0.5833, 0.625, 0.625, 0.625, 0.625, 0.625, 0.5833, 0.625, 0.5833, 0.625, 0.5833, 0.625, 0.5833, 0.625, 0.5833, 0.625, 0.6667, 0.625, 0.625, 0.625, 0.625, 0.625, 0.6667, 0.625, 0.625, 0.625, 0.5833, 0.625, 0.5833, 0.625, 0.625, 0.625, 0.625, 0.625, 0.6667, 0.625, 0.6667, 0.625, 0.625, 0.625, 0.6667, 0.625, 0.6667, 0.625, 0.6667, 0.625, 0.6667, 0.625, 0.5833, 0.625, 0.5833, 0.625, 0.5833, 0.625, 0.5833, 0.625, 0.6667, 0.625, 0.6667, 0.625, 0.6667, 0.625, 0.5833, 0.625, 0.625, 0.625, 0.625, 0.625, 0.5833, 0.625, 0.5833, 0.625, 0.5833, 0.625, 0.5833, 0.625, 0.5833, 0.625, 0.6667, 0.625, 0.625, 0.625, 0.625, 0.625, 0.6667, 0.625, 0.625, 0.625, 0.5833, 0.625, 0.5833, 0.625, 0.625, 0.625, 0.625, 0.625, 0.6667, 0.625, 0.6667, 0.625, 0.625, 0.625, 0.6667, 0.625, 0.625, 0.625, 0.625, 0.625, 0.6667, 0.625, 0.625, 0.625, 0.5833, 0.625, 0.5833, 0.625, 0.625, 0.625, 0.625, 0.625, 0.6667, 0.625, 0.6667, 0.625, 0.625, 0.625, 0.6667, 0.625, 0.6667, 0.625, 0.6667, 0.625, 0.6667, 0.625, 0.5833, 0.625, 0.5833, 0.625, 0.5833, 0.625, 0.5833, 0.625, 0.6667, 0.625, 0.6667, 0.625, 0.6667, 0.625, 0.6667, 0.625, 0.5833, 0.625, 0.625, 0.625, 0.625, 0.625, 0.5833, 0.625, 0.5833, 0.625, 0.5833, 0.625, 0.5833, 0.625, 0.5833, 0.625, 0.5833, 0.625, 0.625, 0.625, 0.625, 0.625, 0.5833, 0.625, 0.5833, 0.625, 0.5833, 0.625, 0.5833, 0.625, 0.5833, 0.625, 0.6667, 0.625, 0.625, 0.625, 0.625, 0.625, 0.6667, 0.625, 0.625, 0.625, 0.5833, 0.625, 0.5833, 0.625, 0.625, 0.625, 0.625, 0.625, 0.6667, 0.625, 0.6667, 0.625, 0.625, 0.625, 0.6667, 0.625, 0.6667, 0.625, 0.6667, 0.625, 0.6667, 0.625, 0.5833, 0.625, 0.5833, 0.625, 0.5833, 0.625, 0.5833, 0.625, 0.6667, 0.625, 0.6667, 0.625, 0.6667, 0.625, 0.6667, 0.625, 0.625, 0.625, 0.6667, 0.625, 0.6667, 0.625, 0.6667, 0.625, 0.625, 0.625, 0.5833, 0.625, 0.5833, 0.625, 0.5833, 0.625, 0.6667, 0.625, 0.6667, 0.625, 0.6667, 0.625, 0.6667, 0.625, 0.6667, 0.625, 0.6667, 0.625, 0.6667, 0.625, 0.6667, 0.625, 0.6667, 0.625, 0.6667, 0.625, 0.6667, 0.625, 0.6667, 0.625, 0.6667, 0.625, 0.6667, 0.625, 0.6667, 0.625, 0.6667, 0.625, 0.6667, 0.625, 0.6667, 0.625, 0.6667, 0.625, 0.6667, 0.625, 0.6667, 0.625, 0.6667, 0.625, 0.6667, 0.625, 0.6667, 0.625, 0.6667, 0.625, 0.6667, 0.625, 0.6667, 0.625, 0.5833, 0.625, 0.5, 0.625, 0.5833, 0.5417, 0.4167, 0.5417, 0.5, 0.625, 0.5, 0.625, 0.4167, 0.5417, 0.6667, 0.5417, 0.75, 0.625, 0.75, 0.625, 0.6667, 0.375, 0.5, 0.375, 0.5, 0.375, 0.5833, 0.375, 0.5833, 0.4167, 0.6667, 0.4167, 0.75, 0.4583, 0.75, 0.4583, 0.6667, 0.4583, 0.6667, 0.4583, 0.75, 0.5417, 0.75, 0.5417, 0.6667, 0.4167, 0.4167, 0.4167, 0.5, 0.4583, 0.5, 0.4583, 0.4167, 0.4583, 0.4167, 0.4583, 0.5, 0.5417, 0.5, 0.5417, 0.4167, 0.4583, 0.75, 0.4583, 0.8333, 0.5417, 0.8333, 0.5417, 0.75, 0.4167, 0.75, 0.4167, 0.8333, 0.4583, 0.8333, 0.4583, 0.75, 0.375, 0.75, 0.375, 0.75, 0.375, 0.8333, 0.375, 0.8333, 0.5417, 0.75, 0.5417, 0.8333, 0.625, 0.8333, 0.625, 0.75, 0.375, 0.6667, 0.375, 0.6667, 0.375, 0.75, 0.375, 0.75, 0.625, 0.8333, 0.625, 0.8333, 0.625, 0.75, 0.625, 0.75, 0.625, 0.6667, 0.625, 0.6667, 0.625, 0.6667, 0.625, 0.6667, 0.4583, 0.5, 0.4583, 0.5833, 0.5417, 0.5833, 0.5417, 0.5, 0.4583, 0.5833, 0.4583, 0.6667, 0.5417, 0.6667, 0.5417, 0.5833, 0.4167, 0.5, 0.4167, 0.5833, 0.4583, 0.5833, 0.4583, 0.5, 0.4167, 0.5833, 0.4167, 0.6667, 0.4583, 0.6667, 0.4583, 0.5833, 0.625, 0.625, 0.625, 0.625, 0.625, 0.5833, 0.625, 0.5833, 0.5417, 0.5, 0.5417, 0.5833, 0.625, 0.5833, 0.625, 0.5, 0.5417, 0.5833, 0.5417, 0.6667, 0.625, 0.6667, 0.625, 0.625, 0.625, 0.5833, 0.375, 0.5833, 0.375, 0.6667, 0.4167, 0.6667, 0.4167, 0.5833, 0.375, 0.5, 0.375, 0.5833, 0.4167, 0.5833, 0.4167, 0.5, 0.375, 0.75, 0.375, 0.8333, 0.4167, 0.8333, 0.4167, 0.75, 0.375, 0.4167, 0.375, 0.5, 0.4167, 0.5, 0.4167, 0.4167, 0.375, 0.6667, 0.375, 0.75, 0.4167, 0.75, 0.4167, 0.6667, 0.625, 0.5, 0.625, 0.5, 0.625, 0.4167, 0.625, 0.4167, 0.625, 0.6667, 0.625, 0.6667, 0.625, 0.5833, 0.625, 0.625, 0.625, 0.8333, 0.625, 0.8333, 0.625, 0.75, 0.625, 0.75, 0.625, 0.75, 0.625, 0.75, 0.625, 0.6667, 0.625, 0.6667, 0.625, 0.6667, 0.625, 0.5833, 0.625, 0.5833, 0.625, 0.5, 0.625, 0.5, 0.625, 0.5, 0.625, 0.5, 0.625, 0.4167, 0.625, 0.4167, 0.625, 0.4699, 0.6448, 0.4897, 0.625, 0.4167, 0.625, 0.4167, 0.625, 0.6667, 0.625, 0.6667, 0.625, 0.5833, 0.625, 0.5833, 0.625, 0.5833, 0.625, 0.5833, 0.625, 0.5, 0.625, 0.75, 0.625, 0.75, 0.625, 0.6667, 0.375, 0.5833, 0.375, 0.5833, 0.375, 0.6667, 0.375, 0.6667, 0.375, 0.4167, 0.375, 0.4167, 0.375, 0.5, 0.375, 0.5, 0.375, 0.5833, 0.375, 0.5833, 0.375, 0.6667, 0.375, 0.6667, 0.375, 0.6667, 0.375, 0.6667, 0.375, 0.75, 0.375, 0.75, 0.375, 0.4167, 0.375, 0.4167, 0.375, 0.5, 0.375, 0.5, 0.375, 0.75, 0.375, 0.75, 0.375, 0.8333, 0.375, 0.8333, 0.2917, 0.5833, 0.2917, 0.5833, 0.2917, 0.5, 0.2917, 0.5, 0.2917, 0.75, 0.2917, 0.75, 0.2917, 0.6667, 0.2917, 0.6667, 0.375, 0.5, 0.375, 0.5, 0.375, 0.5833, 0.375, 0.5833, 0.2917, 0.6667, 0.2917, 0.6667, 0.2917, 0.5833, 0.2917, 0.5833, 0.2917, 0.75, 0.2917, 0.75, 0.2917, 0.6667, 0.2917, 0.6667, 0.375, 0.75, 0.375, 0.75, 0.375, 0.8333, 0.375, 0.8333, 0.375, 0.6667, 0.375, 0.6667, 0.375, 0.75, 0.375, 0.75, 0.375, 0.5, 0.375, 0.5, 0.375, 0.5833, 0.375, 0.5833, 0.2917, 0.5833, 0.2917, 0.5833, 0.2917, 0.5, 0.2917, 0.5, 0.375, 0.4167, 0.375, 0.4167, 0.375, 0.5, 0.375, 0.5, 0.375, 0.5833, 0.375, 0.5833, 0.375, 0.6667, 0.375, 0.6667, 0.2917, 0.6667, 0.2917, 0.6667, 0.2917, 0.5833, 0.2917, 0.5833, 0.2917, 0.75, 0.2917, 0.75, 0.2917, 0.6667, 0.2917, 0.6667, 0.375, 0.75, 0.375, 0.75, 0.375, 0.8333, 0.375, 0.8333, 0.375, 0.6667, 0.375, 0.6667, 0.375, 0.75, 0.375, 0.75, 0.375, 0.5, 0.375, 0.5, 0.375, 0.5833, 0.375, 0.5833, 0.2917, 0.5833, 0.2917, 0.5833, 0.2917, 0.5, 0.2917, 0.5, 0.375, 0.4167, 0.375, 0.4167, 0.375, 0.5, 0.375, 0.5, 0.375, 0.5833, 0.375, 0.5833, 0.375, 0.6667, 0.375, 0.6667, 0.2917, 0.6667, 0.2917, 0.6667, 0.2917, 0.5833, 0.2917, 0.5833, 0.375, 0.5833, 0.375, 0.5833, 0.375, 0.6667, 0.375, 0.6667, 0.2917, 0.6667, 0.2917, 0.6667, 0.2917, 0.5833, 0.2917, 0.5833, 0.2917, 0.75, 0.2917, 0.75, 0.2917, 0.6667, 0.2917, 0.6667, 0.375, 0.75, 0.375, 0.75, 0.375, 0.8333, 0.375, 0.8333, 0.375, 0.6667, 0.375, 0.6667, 0.375, 0.75, 0.375, 0.75, 0.375, 0.5, 0.375, 0.5, 0.375, 0.5833, 0.375, 0.5833, 0.2917, 0.5833, 0.2917, 0.5833, 0.2917, 0.5, 0.2917, 0.5, 0.375, 0.4167, 0.375, 0.4167, 0.375, 0.5, 0.375, 0.5, 0.375, 0.5, 0.375, 0.5, 0.375, 0.5833, 0.375, 0.5833, 0.2917, 0.5833, 0.2917, 0.6001, 0.2917, 0.5, 0.2917, 0.5, 0.375, 0.4167, 0.375, 0.4167, 0.375, 0.5, 0.375, 0.5, 0.375, 0.5833, 0.375, 0.5833, 0.375, 0.6667, 0.375, 0.6667, 0.2917, 0.6667, 0.2917, 0.6667, 0.2917, 0.6001, 0.2917, 0.5833, 0.2917, 0.75, 0.2917, 0.75, 0.2917, 0.6667, 0.2917, 0.6667, 0.375, 0.75, 0.375, 0.75, 0.375, 0.8333, 0.375, 0.8333, 0.375, 0.6667, 0.375, 0.6667, 0.375, 0.75, 0.375, 0.75, 0.375, 0.6667, 0.375, 0.6667, 0.375, 0.75, 0.375, 0.75, 0.375, 0.5, 0.375, 0.5, 0.375, 0.5833, 0.375, 0.5833, 0.2917, 0.6001, 0.2917, 0.5833, 0.2917, 0.5, 0.2917, 0.5, 0.375, 0.4167, 0.375, 0.4167, 0.375, 0.5, 0.375, 0.5, 0.375, 0.5833, 0.375, 0.5833, 0.375, 0.6667, 0.375, 0.6667, 0.2917, 0.6667, 0.2917, 0.6667, 0.2917, 0.5833, 0.2917, 0.6001, 0.2917, 0.75, 0.2917, 0.75, 0.2917, 0.6667, 0.2917, 0.6667, 0.375, 0.75, 0.375, 0.75, 0.375, 0.8333, 0.375, 0.8333, 0.2917, 0.6667, 0.2917, 0.6667, 0.2917, 0.5833, 0.2917, 0.5833, 0.2917, 0.75, 0.2917, 0.75, 0.2917, 0.6667, 0.2917, 0.6667, 0.375, 0.75, 0.375, 0.75, 0.375, 0.8333, 0.375, 0.8333, 0.375, 0.6667, 0.375, 0.6667, 0.375, 0.75, 0.375, 0.75, 0.375, 0.5, 0.375, 0.5, 0.375, 0.5833, 0.375, 0.5833, 0.2917, 0.5833, 0.2917, 0.5833, 0.2917, 0.5, 0.2917, 0.5, 0.375, 0.4167, 0.375, 0.4167, 0.375, 0.5, 0.375, 0.5, 0.375, 0.5833, 0.375, 0.5833, 0.375, 0.6667, 0.375, 0.6667, 0.375, 0.5, 0.375, 0.5, 0.375, 0.5833, 0.375, 0.5833, 0.375, 0.75, 0.375, 0.75, 0.375, 0.8333, 0.375, 0.8333, 0.2917, 0.5833, 0.2917, 0.5833, 0.2917, 0.5, 0.2917, 0.5, 0.2917, 0.6667, 0.375, 0.8333, 0.2917, 0.5, 0.2917, 0.5833, 0.2917, 0.6667, 0.2917, 0.6667, 0.2917, 0.5833, 0.2917, 0.5833, 0.2917, 0.75, 0.2917, 0.75, 0.2917, 0.6667, 0.2917, 0.6667, 0.2917, 0.75, 0.2917, 0.75, 0.2917, 0.6667, 0.2917, 0.6667, 0.375, 0.5, 0.375, 0.4167, 0.375, 0.8333, 0.375, 0.75, 0.375, 0.4167, 0.375, 0.4167, 0.375, 0.5, 0.375, 0.5, 0.2917, 0.75, 0.2917, 0.75, 0.2917, 0.6667, 0.2917, 0.6667, 0.375, 0.75, 0.375, 0.75, 0.375, 0.8333, 0.375, 0.8333, 0.375, 0.5, 0.375, 0.5, 0.375, 0.5833, 0.375, 0.5833, 0.375, 0.6667, 0.375, 0.6667, 0.375, 0.75, 0.375, 0.75, 0.2917, 0.6667, 0.2917, 0.6667, 0.2917, 0.5833, 0.2917, 0.5833, 0.375, 0.5833, 0.375, 0.5833, 0.375, 0.6667, 0.375, 0.6667, 0.375, 0.75, 0.375, 0.75, 0.375, 0.8333, 0.375, 0.8333, 0.375, 0.4167, 0.375, 0.4167, 0.375, 0.5, 0.375, 0.5, 0.375, 0.6667, 0.375, 0.6667, 0.375, 0.75, 0.375, 0.75, 0.375, 0.5, 0.375, 0.5, 0.375, 0.5833, 0.375, 0.5833, 0.375, 0.6667, 0.375, 0.6667, 0.375, 0.75, 0.375, 0.75, 0.2917, 0.5833, 0.2917, 0.5833, 0.2917, 0.5, 0.2917, 0.5, 0.375, 0.5833, 0.375, 0.5833, 0.375, 0.6667, 0.375, 0.6667, 0.2917, 0.6667, 0.2917, 0.6667, 0.2917, 0.5833, 0.2917, 0.5833, 0.375, 0.4167, 0.375, 0.4167, 0.375, 0.5, 0.375, 0.5, 0.375, 0.5833, 0.375, 0.5, 0.375, 0.75, 0.375, 0.6667, 0.375, 0.5833, 0.375, 0.5833, 0.375, 0.6667, 0.375, 0.6667, 0.2917, 0.5833, 0.2917, 0.5833, 0.2917, 0.5, 0.2917, 0.5, 0.625, 0.6667, 0.625, 0.75, 0.7083, 0.75, 0.7083, 0.6667, 0.6448, 0.4897, 0.625, 0.5833, 0.7083, 0.5833, 0.7083, 0.5, 0.625, 0.5833, 0.625, 0.6667, 0.7083, 0.6667, 0.7083, 0.5833, 0.625, 0.5833, 0.625, 0.5833, 0.6448, 0.4897, 0.625, 0.4699, 0.625, 0.75, 0.625, 0.75, 0.625, 0.6667, 0.625, 0.6667, 0.625, 0.8333, 0.625, 0.8333, 0.625, 0.75, 0.625, 0.75, 0.625, 0.8333, 0.625, 0.8333, 0.625, 0.75, 0.625, 0.75, 0.625, 0.75, 0.625, 0.75, 0.625, 0.6667, 0.625, 0.6667, 0.625, 0.5833, 0.625, 0.5833, 0.625, 0.4699, 0.625, 0.5, 0.625, 0.6667, 0.625, 0.6667, 0.625, 0.5833, 0.625, 0.5833, 0.625, 0.5, 0.625, 0.4699, 0.625, 0.4167, 0.625, 0.4167, 0.625, 0.6667, 0.625, 0.6667, 0.625, 0.625, 0.625, 0.625, 0.625, 0.6667, 0.625, 0.6667, 0.625, 0.6667, 0.625, 0.6667, 0.625, 0.5833, 0.625, 0.5833, 0.625, 0.5833, 0.625, 0.5833, 0.625, 0.625, 0.625, 0.625, 0.625, 0.6667, 0.625, 0.6667, 0.625, 0.5833, 0.625, 0.5833, 0.625, 0.625, 0.625, 0.625, 0.625, 0.5833, 0.625, 0.5833, 0.625, 0.5833, 0.625, 0.5833, 0.625, 0.75, 0.625, 0.6667, 0.625, 0.6667, 0.625, 0.5, 0.625, 0.5, 0.625, 0.5833, 0.625, 0.6667, 0.625, 0.6667, 0.625, 0.625, 0.625, 0.625, 0.625, 0.5833, 0.625, 0.5833, 0.625, 0.5833, 0.625, 0.5833, 0.625, 0.625, 0.625, 0.625, 0.625, 0.6667, 0.625, 0.6667, 0.625, 0.5833, 0.625, 0.5833, 0.625, 0.5833, 0.625, 0.5833, 0.625, 0.6667, 0.625, 0.6667, 0.625, 0.6667, 0.625, 0.6667, 0.625, 0.625, 0.625, 0.625, 0.625, 0.5833, 0.625, 0.5833, 0.625, 0.6667, 0.625, 0.6667, 0.625, 0.6667, 0.625, 0.6667, 0.625, 0.5833, 0.625, 0.5833, 0.625, 0.625, 0.625, 0.625, 0.625, 0.625, 0.625, 0.625, 0.625, 0.5833, 0.625, 0.5833, 0.625, 0.625, 0.625, 0.625, 0.625, 0.6667, 0.625, 0.6667, 0.625, 0.6667, 0.625, 0.6667, 0.625, 0.6667, 0.625, 0.6667, 0.625, 0.5833, 0.625, 0.5833, 0.625, 0.5833, 0.625, 0.5833, 0.625, 0.6667, 0.625, 0.6667, 0.625, 0.6667, 0.625, 0.6667, 0.625, 0.5833, 0.625, 0.5833, 0.625, 0.625, 0.625, 0.625, 0.625, 0.5833, 0.625, 0.5833, 0.625, 0.5833, 0.625, 0.5833, 0.625, 0.6667, 0.625, 0.6667, 0.625, 0.625, 0.625, 0.625, 0.625, 0.5833, 0.625, 0.5833, 0.625, 0.5833, 0.625, 0.5833, 0.625, 0.6667, 0.625, 0.6667, 0.625, 0.625, 0.625, 0.625, 0.625, 0.625, 0.625, 0.625, 0.625, 0.5833, 0.625, 0.5833, 0.625, 0.625, 0.625, 0.625, 0.625, 0.6667, 0.625, 0.6667, 0.625, 0.6667, 0.625, 0.6667, 0.625, 0.6667, 0.625, 0.6667, 0.625, 0.5833, 0.625, 0.5833, 0.625, 0.5833, 0.625, 0.5833, 0.625, 0.6667, 0.625, 0.6667, 0.625, 0.6667, 0.625, 0.6667, 0.625, 0.5833, 0.625, 0.5833, 0.625, 0.625, 0.625, 0.625, 0.625, 0.5833, 0.625, 0.5833, 0.625, 0.5833, 0.625, 0.5833, 0.625, 0.6667, 0.625, 0.6667, 0.625, 0.6667, 0.625, 0.6667, 0.625, 0.5833, 0.625, 0.5833, 0.625, 0.625, 0.625, 0.625, 0.625, 0.5833, 0.625, 0.5833, 0.625, 0.5833, 0.625, 0.5833, 0.625, 0.6667, 0.625, 0.6667, 0.625, 0.625, 0.625, 0.625, 0.625, 0.625, 0.625, 0.625, 0.625, 0.5833, 0.625, 0.5833, 0.625, 0.625, 0.625, 0.625, 0.625, 0.6667, 0.625, 0.6667, 0.625, 0.6667, 0.625, 0.6667, 0.625, 0.6667, 0.625, 0.6667, 0.625, 0.6667, 0.625, 0.6667, 0.625, 0.6667, 0.625, 0.6667, 0.625, 0.5833, 0.625, 0.5833, 0.625, 0.5833, 0.625, 0.5833, 0.625, 0.6667, 0.625, 0.6667, 0.625, 0.6667, 0.625, 0.6667, 0.625, 0.5833, 0.625, 0.5833, 0.625, 0.625, 0.625, 0.625, 0.625, 0.5833, 0.625, 0.5833, 0.625, 0.5833, 0.625, 0.5833, 0.625, 0.6667, 0.625, 0.6667, 0.625, 0.625, 0.625, 0.625, 0.625, 0.625, 0.625, 0.625, 0.625, 0.5833, 0.625, 0.5833, 0.625, 0.625, 0.625, 0.625, 0.625, 0.6667, 0.625, 0.6667, 0.625, 0.6667, 0.625, 0.6667, 0.625, 0.6667, 0.625, 0.6667, 0.625, 0.5833, 0.625, 0.5833, 0.625, 0.5833, 0.625, 0.5833, 0.625, 0.6667, 0.625, 0.6667, 0.625, 0.6667, 0.625, 0.5833, 0.625, 0.5833, 0.625, 0.625, 0.625, 0.625, 0.625, 0.5833, 0.625, 0.5833, 0.625, 0.5833, 0.625, 0.5833, 0.625, 0.6667, 0.625, 0.6667, 0.625, 0.625, 0.625, 0.625, 0.625, 0.625, 0.625, 0.625, 0.625, 0.5833, 0.625, 0.5833, 0.625, 0.625, 0.625, 0.625, 0.625, 0.6667, 0.625, 0.6667, 0.625, 0.6667, 0.625, 0.6667, 0.625, 0.625, 0.625, 0.625, 0.625, 0.625, 0.625, 0.625, 0.625, 0.5833, 0.625, 0.5833, 0.625, 0.625, 0.625, 0.625, 0.625, 0.6667, 0.625, 0.6667, 0.625, 0.6667, 0.625, 0.6667, 0.625, 0.6667, 0.625, 0.6667, 0.625, 0.5833, 0.625, 0.5833, 0.625, 0.5833, 0.625, 0.5833, 0.625, 0.6667, 0.625, 0.6667, 0.625, 0.6667, 0.625, 0.6667, 0.625, 0.5833, 0.625, 0.5833, 0.625, 0.625, 0.625, 0.625, 0.625, 0.5833, 0.625, 0.5833, 0.625, 0.5833, 0.625, 0.5833, 0.625, 0.5833, 0.625, 0.5833, 0.625, 0.625, 0.625, 0.625, 0.625, 0.5833, 0.625, 0.5833, 0.625, 0.5833, 0.625, 0.5833, 0.625, 0.6667, 0.625, 0.6667, 0.625, 0.625, 0.625, 0.625, 0.625, 0.625, 0.625, 0.625, 0.625, 0.5833, 0.625, 0.5833, 0.625, 0.625, 0.625, 0.625, 0.625, 0.6667, 0.625, 0.6667, 0.625, 0.6667, 0.625, 0.6667, 0.625, 0.6667, 0.625, 0.6667, 0.625, 0.5833, 0.625, 0.5833, 0.625, 0.5833, 0.625, 0.5833, 0.625, 0.6667, 0.625, 0.6667, 0.625, 0.6667, 0.625, 0.6667, 0.625, 0.625, 0.625, 0.5833, 0.625, 0.5833, 0.625, 0.5833, 0.625, 0.625, 0.625, 0.6667, 0.625, 0.6667, 0.625, 0.6667, 0.625, 0.6667, 0.625, 0.6667, 0.625, 0.6667, 0.625, 0.6667, 0.625, 0.6667, 0.625, 0.6667, 0.625, 0.6667, 0.625, 0.6667, 0.625, 0.6667, 0.625, 0.6667, 0.625, 0.6667, 0.625, 0.6667, 0.625, 0.6667, 0.625, 0.6667, 0.625, 0.6667, 0.625, 0.6667, 0.625, 0.6667, 0.625, 0.6667, 0.625, 0.6667, 0.625, 0.6667, 0.625, 0.6667, 0.625, 0.6667, 0.625, 0.6667, 0.625, 0.6667, 0.625, 0.6667, 0.625, 0.6667, 0.625, 0.6667, 0.625, 0.5833, 0.625, 0.5833, 0.625, 0.5, 0.5417, 0.4167, 0.625, 0.4167, 0.625, 0.4167, 0.5417, 0.4167, 0.625, 0.4167, 0.625, 0.4167, 0.625, 0.4167, 0.625, 0.4167, 0.625, 0.4167, 0.625, 0.4167, 0.625, 0.4167, 0.625, 0.4167, 0.625, 0.4167, 0.625, 0.4167, 0.625, 0.4167, 0.625, 0.4167, 0.625, 0.4167, 0.625, 0.4167, 0.625, 0.4167, 0.625, 0.4167, 0.7083, 0.5, 0.7083, 0.5833, 0.7083, 0.5833, 0.7083, 0.5, 0.7083, 0.5833, 0.7083, 0.6667, 0.7083, 0.6667, 0.7083, 0.5833, 0.7083, 0.6667, 0.7083, 0.75, 0.7083, 0.75, 0.7083, 0.6667, 0.625, 0.8333, 0.625, 0.8333, 0.625, 0.8333, 0.625, 0.8333, 0.625, 0.8333, 0.625, 0.8333, 0.625, 0.8333, 0.625, 0.8333, 0.625, 0.8333, 0.625, 0.8333, 0.625, 0.8333, 0.625, 0.8333, 0.625, 0.8333, 0.625, 0.8333, 0.625, 0.8333, 0.625, 0.8333, 0.625, 0.8333, 0.5417, 0.8333, 0.5417, 0.8333, 0.625, 0.8333, 0.5417, 0.8333, 0.4583, 0.8333, 0.4583, 0.8333, 0.5417, 0.8333, 0.4583, 0.8333, 0.4167, 0.8333, 0.4167, 0.8333, 0.4583, 0.8333, 0.4167, 0.8333, 0.375, 0.8333, 0.375, 0.8333, 0.4167, 0.8333, 0.375, 0.8333, 0.375, 0.8333, 0.375, 0.8333, 0.375, 0.8333, 0.2917, 0.75, 0.2917, 0.6667, 0.2917, 0.6667, 0.2917, 0.75, 0.2917, 0.6667, 0.2917, 0.5833, 0.2917, 0.5833, 0.2917, 0.6667, 0.2917, 0.5833, 0.2917, 0.5, 0.2917, 0.5, 0.2917, 0.5833, 0.375, 0.4167, 0.375, 0.4167, 0.375, 0.4167, 0.375, 0.4167, 0.375, 0.4167, 0.4167, 0.4167, 0.4167, 0.4167, 0.375, 0.4167, 0.4167, 0.4167, 0.4583, 0.4167, 0.4583, 0.4167, 0.4167, 0.4167, 0.4583, 0.4167, 0.5417, 0.4167, 0.5417, 0.4167, 0.4583, 0.4167, 0.625, 0.5833, 0.625, 0.625, 0.625, 0.5833, 0.625, 0.625, 0.625, 0.5833, 0.625, 0.5833, 0.625, 0.8333, 0.625, 0.8333, 0.625, 0.8333, 0.625, 0.8333, 0.625, 0.4167, 0.625, 0.4167, 0.625, 0.4167, 0.625, 0.4167, 0.625, 0.8333, 0.625, 0.8333, 0.625, 0.75, 0.625, 0.75, 0.625, 0.75, 0.625, 0.75, 0.625, 0.6667, 0.625, 0.6667, 0.625, 0.5833, 0.625, 0.5833, 0.625, 0.4699, 0.625, 0.4699, 0.625, 0.6667, 0.625, 0.6667, 0.625, 0.5833, 0.625, 0.5833, 0.625, 0.4699, 0.625, 0.4699, 0.625, 0.4167, 0.625, 0.4167, 0.625, 0.8333, 0.625, 0.75, 0.625, 0.75, 0.625, 0.8333, 0.625, 0.75, 0.625, 0.6667, 0.625, 0.6667, 0.625, 0.75, 0.625, 0.5833, 0.625, 0.4699, 0.625, 0.4699, 0.625, 0.5833, 0.625, 0.6667, 0.625, 0.5833, 0.625, 0.5833, 0.625, 0.6667, 0.625, 0.4699, 0.625, 0.4167, 0.625, 0.4167, 0.625, 0.4699])
me_cube_002.update()
me_cube_005 = bpy.data.meshes.new('Cube.005')
me_cube_005.from_pydata([(-0.874, -0.9668, -0.6505), (-0.7041, 0.7773, -0.2588), (0.874, -0.9668, -0.6505), (0.7041, 0.7773, -0.2588), (-0.7962, -0.9243, -0.8798), (-0.6414, 0.6729, -0.522), (0.6414, 0.6729, -0.522), (0.7962, -0.9243, -0.8798), (-0.4683, 0.6002, -0.8184), (0.4683, 0.6002, -0.8184), (0.5814, -0.7669, -1.121), (-0.5814, -0.7669, -1.121), (-0.9748, -0.7017, 0.09632), (-0.7852, 0.9267, 0.09733), (0.9748, -0.7017, 0.09632), (0.7852, 0.9267, 0.09733), (-0.9467, -0.6687, 0.3539), (-0.7626, 0.972, 0.4464), (0.9467, -0.6687, 0.3539), (0.7626, 0.972, 0.4464), (-0.8321, -0.6271, 0.7618), (-0.6703, 0.8951, 0.8247), (0.8321, -0.6271, 0.7618), (0.6703, 0.8951, 0.8247), (0.1625, 0.4877, -1.062), (-0.1625, 0.4877, -1.062), (-0.2854, 0.9183, -0.4157), (0.2854, 0.9183, -0.4157), (-0.2792, -0.6281, -1.235), (0.2792, -0.6281, -1.235), (0.3543, -1.182, -0.8074), (-0.3543, -1.182, -0.8074), (0.1341, -1.126, -1.189), (-0.1341, -1.126, -1.189), (-0.2448, 0.7634, -0.6605), (0.2448, 0.7634, -0.6605), (-0.1658, 0.6345, -0.9803), (0.1658, 0.6345, -0.9803), (0.0908, -0.8809, -1.368), (-0.0908, -0.8809, -1.368), (-0.385, 1.162, 0.0855), (0.385, 1.162, 0.0855), (0.4779, -1.212, 0.08448), (-0.4779, -1.212, 0.08448), (-0.352, 1.141, 0.6184), (0.352, 1.141, 0.6184), (0.437, -1.111, 0.4606), (-0.437, -1.111, 0.4606), (-0.2825, 0.9698, 0.957), (0.2825, 0.9698, 0.957), (0.3507, -0.9933, 0.8636), (-0.3507, -0.9933, 0.8636), (-0.3022, 0.5175, 1.219), (0.3022, 0.5175, 1.219), (0.3381, -0.6548, 1.149), (-0.3381, -0.6548, 1.149), (-0.874, 0.1168, -0.4913), (0.874, 0.1168, -0.4913), (0.7962, 0.1168, -0.7206), (-0.7962, 0.1168, -0.7206), (-0.5814, 0.1168, -1.017), (0.5814, 0.1168, -1.017), (-0.9748, 0.1779, -0.003572), (0.9748, 0.1779, -0.003572), (-0.9467, 0.1779, 0.5755), (0.9467, 0.1779, 0.5755), (-0.8321, 0.1779, 0.9793), (0.8321, 0.1779, 0.9793), (0.3879, 0.1779, 1.317), (-0.3879, 0.1779, 1.317), (-0.5058, 0.1168, -1.152), (0.5058, 0.1168, -1.152)], [], [(59, 56, 1, 5), (35, 27, 3, 6), (58, 57, 2, 7), (33, 31, 0, 4), (57, 3, 15, 63), (39, 33, 4, 11), (61, 58, 7, 10), (37, 35, 6, 9), (60, 59, 5, 8), (61, 10, 29, 71), (24, 37, 9), (28, 39, 11), (63, 15, 19, 65), (56, 0, 12, 62), (30, 2, 14, 42), (26, 1, 13, 40), (46, 18, 22, 50), (62, 12, 16, 64), (42, 14, 18, 46), (40, 13, 17, 44), (44, 17, 21, 48), (65, 19, 23, 67), (64, 16, 20, 66), (50, 54, 55, 51), (48, 52, 53, 49), (67, 23, 53, 68), (52, 21, 66, 69), (55, 69, 66, 20), (51, 55, 20), (50, 22, 54), (68, 69, 55, 54), (19, 45, 49, 23), (45, 44, 48, 49), (15, 41, 45, 19), (41, 40, 44, 45), (12, 43, 47, 16), (43, 42, 46, 47), (16, 47, 51, 20), (47, 46, 50, 51), (3, 27, 41, 15), (27, 26, 40, 41), (0, 31, 43, 12), (31, 30, 42, 43), (10, 38, 29), (29, 38, 39, 28), (8, 36, 25), (25, 36, 37, 24), (8, 5, 34, 36), (36, 34, 35, 37), (10, 7, 32, 38), (38, 32, 33, 39), (24, 9, 61, 71), (70, 71, 29, 28), (7, 2, 30, 32), (32, 30, 31, 33), (5, 1, 26, 34), (34, 26, 27, 35), (25, 24, 71, 70), (53, 52, 69, 68), (48, 21, 52), (67, 68, 54, 22), (17, 64, 66, 21), (18, 65, 67, 22), (13, 62, 64, 17), (1, 56, 62, 13), (14, 63, 65, 18), (8, 25, 70, 60), (11, 4, 59, 60), (9, 6, 58, 61), (2, 57, 63, 14), (6, 3, 57, 58), (4, 0, 56, 59), (11, 60, 70, 28), (49, 53, 23)])
me_cube_005.polygons.foreach_set('use_smooth', [True] * 74)
_uv = me_cube_005.uv_layers.new(name='UVMap')
_uv.uv.foreach_set('vector', [0.5, 0.125, 0.625, 0.125, 0.625, 0.25, 0.5, 0.25, 0.5, 0.4167, 0.625, 0.4167, 0.625, 0.5, 0.5, 0.5, 0.5, 0.625, 0.625, 0.625, 0.625, 0.75, 0.5, 0.75, 0.5, 0.9167, 0.625, 0.9167, 0.625, 1.0, 0.5, 1.0, 0.625, 0.625, 0.625, 0.5, 0.625, 0.5, 0.625, 0.625, 0.4375, 0.9167, 0.5, 0.9167, 0.5, 1.0, 0.4375, 1.0, 0.4375, 0.625, 0.5, 0.625, 0.5, 0.75, 0.4375, 0.75, 0.4375, 0.4167, 0.5, 0.4167, 0.5, 0.5, 0.4375, 0.5, 0.4375, 0.125, 0.5, 0.125, 0.5, 0.25, 0.4375, 0.25, 0.4375, 0.625, 0.4375, 0.75, 0.2917, 0.75, 0.2917, 0.625, 0.375, 0.4167, 0.4375, 0.4167, 0.4375, 0.5, 0.375, 0.9167, 0.4375, 0.9167, 0.4375, 1.0, 0.625, 0.625, 0.625, 0.5, 0.625, 0.5, 0.625, 0.625, 0.625, 0.125, 0.625, 0.0, 0.625, 0.0, 0.625, 0.125, 0.625, 0.8333, 0.625, 0.75, 0.625, 0.75, 0.625, 0.8333, 0.625, 0.3333, 0.625, 0.25, 0.625, 0.25, 0.625, 0.3333, 0.625, 0.8333, 0.625, 0.75, 0.625, 0.75, 0.625, 0.8333, 0.625, 0.125, 0.625, 0.0, 0.625, 0.0, 0.625, 0.125, 0.625, 0.8333, 0.625, 0.75, 0.625, 0.75, 0.625, 0.8333, 0.625, 0.3333, 0.625, 0.25, 0.625, 0.25, 0.625, 0.3333, 0.625, 0.3333, 0.625, 0.25, 0.625, 0.25, 0.625, 0.3333, 0.625, 0.625, 0.625, 0.5, 0.625, 0.5, 0.625, 0.625, 0.625, 0.125, 0.625, 0.0, 0.625, 0.0, 0.625, 0.125, 0.625, 0.8333, 0.625, 0.8254, 0.625, 0.9246, 0.625, 0.9167, 0.625, 0.3333, 0.625, 0.3357, 0.625, 0.4143, 0.625, 0.4167, 0.625, 0.625, 0.625, 0.5, 0.7083, 0.5494, 0.7083, 0.625, 0.7917, 0.5494, 0.625, 0.25, 0.625, 0.125, 0.7917, 0.625, 0.7917, 0.7249, 0.7917, 0.625, 0.625, 0.125, 0.625, 0.0, 0.625, 0.9167, 0.625, 0.9246, 0.625, 1.0, 0.625, 0.8333, 0.625, 0.75, 0.625, 0.8254, 0.7083, 0.625, 0.7917, 0.625, 0.7917, 0.7249, 0.7083, 0.7249, 0.625, 0.5, 0.625, 0.4167, 0.625, 0.4167, 0.625, 0.5, 0.625, 0.4167, 0.625, 0.3333, 0.625, 0.3333, 0.625, 0.4167, 0.625, 0.5, 0.625, 0.4167, 0.625, 0.4167, 0.625, 0.5, 0.625, 0.4167, 0.625, 0.3333, 0.625, 0.3333, 0.625, 0.4167, 0.625, 1.0, 0.625, 0.9167, 0.625, 0.9167, 0.625, 1.0, 0.625, 0.9167, 0.625, 0.8333, 0.625, 0.8333, 0.625, 0.9167, 0.625, 1.0, 0.625, 0.9167, 0.625, 0.9167, 0.625, 1.0, 0.625, 0.9167, 0.625, 0.8333, 0.625, 0.8333, 0.625, 0.9167, 0.625, 0.5, 0.625, 0.4167, 0.625, 0.4167, 0.625, 0.5, 0.625, 0.4167, 0.625, 0.3333, 0.625, 0.3333, 0.625, 0.4167, 0.625, 1.0, 0.625, 0.9167, 0.625, 0.9167, 0.625, 1.0, 0.625, 0.9167, 0.625, 0.8333, 0.625, 0.8333, 0.625, 0.9167, 0.4375, 0.75, 0.4375, 0.8333, 0.375, 0.8333, 0.375, 0.8333, 0.4375, 0.8333, 0.4375, 0.9167, 0.375, 0.9167, 0.4375, 0.25, 0.4375, 0.3333, 0.375, 0.3333, 0.375, 0.3333, 0.4375, 0.3333, 0.4375, 0.4167, 0.375, 0.4167, 0.4375, 0.25, 0.5, 0.25, 0.5, 0.3333, 0.4375, 0.3333, 0.4375, 0.3333, 0.5, 0.3333, 0.5, 0.4167, 0.4375, 0.4167, 0.4375, 0.75, 0.5, 0.75, 0.5, 0.8333, 0.4375, 0.8333, 0.4375, 0.8333, 0.5, 0.8333, 0.5, 0.9167, 0.4375, 0.9167, 0.2917, 0.5, 0.4375, 0.5, 0.4375, 0.625, 0.2917, 0.625, 0.2083, 0.625, 0.2917, 0.625, 0.2917, 0.75, 0.2083, 0.75, 0.5, 0.75, 0.625, 0.75, 0.625, 0.8333, 0.5, 0.8333, 0.5, 0.8333, 0.625, 0.8333, 0.625, 0.9167, 0.5, 0.9167, 0.5, 0.25, 0.625, 0.25, 0.625, 0.3333, 0.5, 0.3333, 0.5, 0.3333, 0.625, 0.3333, 0.625, 0.4167, 0.5, 0.4167, 0.2083, 0.5, 0.2917, 0.5, 0.2917, 0.625, 0.2083, 0.625, 0.7083, 0.5494, 0.7917, 0.5494, 0.7917, 0.625, 0.7083, 0.625, 0.625, 0.3333, 0.625, 0.25, 0.625, 0.3357, 0.625, 0.625, 0.7083, 0.625, 0.7083, 0.7249, 0.625, 0.75, 0.625, 0.25, 0.625, 0.125, 0.625, 0.125, 0.625, 0.25, 0.625, 0.75, 0.625, 0.625, 0.625, 0.625, 0.625, 0.75, 0.625, 0.25, 0.625, 0.125, 0.625, 0.125, 0.625, 0.25, 0.625, 0.25, 0.625, 0.125, 0.625, 0.125, 0.625, 0.25, 0.625, 0.75, 0.625, 0.625, 0.625, 0.625, 0.625, 0.75, 0.4375, 0.25, 0.2083, 0.5, 0.2083, 0.625, 0.4375, 0.125, 0.4375, 0.0, 0.5, 0.0, 0.5, 0.125, 0.4375, 0.125, 0.4375, 0.5, 0.5, 0.5, 0.5, 0.625, 0.4375, 0.625, 0.625, 0.75, 0.625, 0.625, 0.625, 0.625, 0.625, 0.75, 0.5, 0.5, 0.625, 0.5, 0.625, 0.625, 0.5, 0.625, 0.5, 0.0, 0.625, 0.0, 0.625, 0.125, 0.5, 0.125, 0.4375, 0.0, 0.4375, 0.125, 0.2083, 0.625, 0.2083, 0.75, 0.625, 0.4167, 0.625, 0.4143, 0.625, 0.5])
me_cube_005.update()

# ---- objects
ob_cube = bpy.data.objects.new('Cube', me_cube_002)
ob_empty_001 = bpy.data.objects.new('Empty.001', None)
ob_empty_002 = bpy.data.objects.new('Empty.002', None)
ob_cube_001 = bpy.data.objects.new('Cube.001', me_cube_005)
ob_empty_003 = bpy.data.objects.new('Empty.003', None)

# ---- transforms, parenting, visibility, modifiers, constraints
ob_cube.location = (0.0, 0.0, 3.037)
ob_empty_001.location = (-3.2, 4.614, 5.406)
ob_empty_001.rotation_euler = (1.571, -0.0, 0.0)
ob_empty_001.scale = (2.195, 2.195, 2.195)
ob_empty_001.empty_display_type = 'IMAGE'
ob_empty_001.empty_display_size = 5.0
ob_empty_001.use_empty_image_alpha = True
ob_empty_002.location = (1.207, 3.111, 2.432)
ob_empty_002.rotation_euler = (1.571, 0.8311, 1.472e-07)
ob_empty_002.scale = (0.6949, 0.6949, 0.6949)
ob_empty_002.empty_display_type = 'IMAGE'
ob_empty_002.empty_display_size = 5.0
ob_empty_002.use_empty_image_alpha = True
ob_empty_002.color = (1.0, 1.0, 1.0, 0.544)
ob_cube_001.location = (0.0, 0.0, 4.604)
ob_cube_001.scale = (0.2049, 0.2049, 0.2049)
_m = ob_cube_001.modifiers.new('Subdivision', 'SUBSURF')
ob_empty_003.location = (-3.2, 2.223, 4.884)
ob_empty_003.rotation_euler = (1.571, 0.1671, 1.571)
ob_empty_003.scale = (2.195, 2.195, 2.195)
ob_empty_003.empty_display_type = 'IMAGE'
ob_empty_003.empty_display_size = 5.0
ob_empty_003.use_empty_image_alpha = True

# ---- collection membership
col_collection.objects.link(ob_cube)
col_collection.objects.link(ob_empty_001)
col_collection.objects.link(ob_empty_002)
col_collection.objects.link(ob_cube_001)
col_collection.objects.link(ob_empty_003)

# ---- scene / render settings (as saved in the file)
scene.frame_start = 1; scene.frame_end = 250; scene.frame_set(1)
scene.render.engine = 'BLENDER_EEVEE_NEXT'
scene.cycles.sampling_pattern = 'TABULATED_SOBOL'
scene.cycles.use_light_tree = False
scene.view_settings.view_transform = 'Filmic'
bpy.context.view_layer.update()

# ---- added for rendering (the .blend has no active camera and no usable light): camera, sun
cam_auto = bpy.data.cameras.new('AutoCamera')
cam_auto.lens = 50.0
cam_auto.sensor_width = 36.0
cam_auto.clip_end = 1000.0
ob_auto_camera = bpy.data.objects.new('AutoCamera', cam_auto)
scene.collection.objects.link(ob_auto_camera)
ob_auto_camera.location = (4.97619, -5.99858, 6.5249)
ob_auto_camera.rotation_euler = (1.09748, -7.21219e-08, 0.694738)
scene.camera = ob_auto_camera
light_auto_sun = bpy.data.lights.new('AutoSun', 'SUN')
light_auto_sun.energy = 3.0
light_auto_sun.angle = 0.0523599
ob_auto_sun = bpy.data.objects.new('AutoSun', light_auto_sun)
scene.collection.objects.link(ob_auto_sun)
ob_auto_sun.rotation_euler = (0.872665, 0.174533, 0.523599)
bpy.context.view_layer.update()
